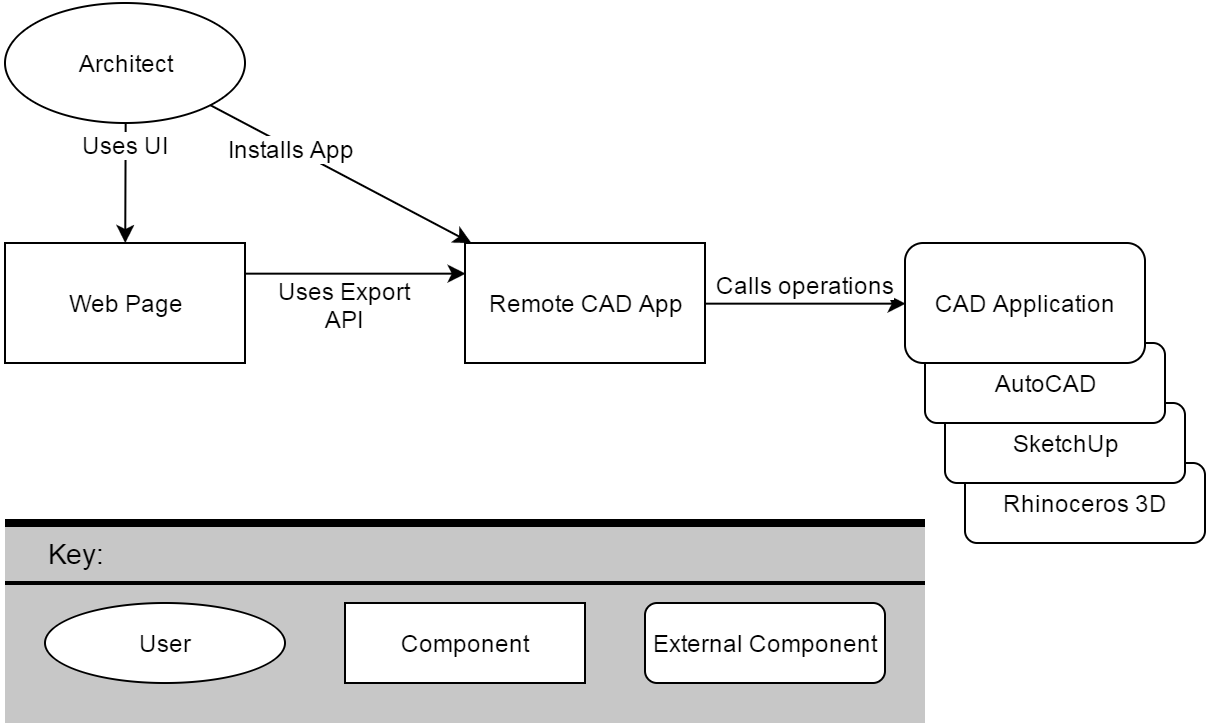

The diagram above was exported from draw.io. Its source (the exported page's mxGraphModel, read from the mxfile embedded in the PNG):
<mxGraphModel dx="1188" dy="693" grid="1" gridSize="10" guides="1" tooltips="1" connect="1" arrows="1" fold="1" page="1" pageScale="1" pageWidth="826" pageHeight="1169" background="#ffffff" math="0" shadow="0">
  <root>
    <mxCell id="0" />
    <mxCell id="1" parent="0" />
    <mxCell id="24" value="" style="whiteSpace=wrap;html=1;rounded=0;shadow=0;comic=0;strokeColor=none;fillColor=#C7C7C7;" vertex="1" parent="1">
      <mxGeometry x="150" y="380" width="460" height="100" as="geometry" />
    </mxCell>
    <mxCell id="8" value="Rhinoceros 3D" style="whiteSpace=wrap;html=1;rounded=1;" parent="1" vertex="1">
      <mxGeometry x="630" y="350" width="120" height="40" as="geometry" />
    </mxCell>
    <mxCell id="7" value="SketchUp" style="whiteSpace=wrap;html=1;rounded=1;" parent="1" vertex="1">
      <mxGeometry x="620" y="320" width="120" height="40" as="geometry" />
    </mxCell>
    <mxCell id="3" value="Web Page" style="whiteSpace=wrap;html=1;" parent="1" vertex="1">
      <mxGeometry x="150" y="240" width="120" height="60" as="geometry" />
    </mxCell>
    <mxCell id="4" value="Remote CAD App" style="whiteSpace=wrap;html=1;" parent="1" vertex="1">
      <mxGeometry x="380" y="240" width="120" height="60" as="geometry" />
    </mxCell>
    <mxCell id="6" value="AutoCAD" style="whiteSpace=wrap;html=1;rounded=1;" parent="1" vertex="1">
      <mxGeometry x="610" y="290" width="120" height="40" as="geometry" />
    </mxCell>
    <mxCell id="5" value="CAD Application" style="whiteSpace=wrap;html=1;perimeterSpacing=0;rounded=1;" parent="1" vertex="1">
      <mxGeometry x="600" y="240" width="120" height="60" as="geometry" />
    </mxCell>
    <mxCell id="9" value="" style="endArrow=classic;html=1;exitX=1;exitY=0.5;entryX=0;entryY=0.5;" parent="1" source="4" target="5" edge="1">
      <mxGeometry width="50" height="50" relative="1" as="geometry">
        <mxPoint x="200" y="160" as="sourcePoint" />
        <mxPoint x="250" y="110" as="targetPoint" />
      </mxGeometry>
    </mxCell>
    <mxCell id="10" value="Calls operations" style="text;html=1;resizable=0;points=[];align=center;verticalAlign=middle;labelBackgroundColor=#ffffff;" parent="9" vertex="1" connectable="0">
      <mxGeometry x="-0.1846" y="-3" relative="1" as="geometry">
        <mxPoint x="9" y="-13" as="offset" />
      </mxGeometry>
    </mxCell>
    <mxCell id="11" value="" style="endArrow=classic;html=1;exitX=1;exitY=0.25;entryX=0;entryY=0.25;" parent="1" source="3" target="4" edge="1">
      <mxGeometry width="50" height="50" relative="1" as="geometry">
        <mxPoint x="100" y="150" as="sourcePoint" />
        <mxPoint x="150" y="100" as="targetPoint" />
      </mxGeometry>
    </mxCell>
    <mxCell id="15" value="Uses Export&lt;div&gt;API&lt;/div&gt;" style="text;html=1;resizable=0;points=[];align=center;verticalAlign=middle;labelBackgroundColor=#ffffff;" parent="11" vertex="1" connectable="0">
      <mxGeometry x="-0.2808" y="1" relative="1" as="geometry">
        <mxPoint x="10" y="16" as="offset" />
      </mxGeometry>
    </mxCell>
    <mxCell id="16" value="Architect" style="ellipse;whiteSpace=wrap;html=1;" parent="1" vertex="1">
      <mxGeometry x="150" y="120" width="120" height="60" as="geometry" />
    </mxCell>
    <mxCell id="17" value="" style="endArrow=classic;html=1;exitX=0.5;exitY=1;" parent="1" source="16" target="3" edge="1">
      <mxGeometry width="50" height="50" relative="1" as="geometry">
        <mxPoint x="70" y="60" as="sourcePoint" />
        <mxPoint x="120" y="10" as="targetPoint" />
      </mxGeometry>
    </mxCell>
    <mxCell id="18" value="Uses UI" style="text;html=1;resizable=0;points=[];align=center;verticalAlign=middle;labelBackgroundColor=#ffffff;" parent="17" vertex="1" connectable="0">
      <mxGeometry x="0.1418" y="-2" relative="1" as="geometry">
        <mxPoint x="2" y="-24" as="offset" />
      </mxGeometry>
    </mxCell>
    <mxCell id="19" value="" style="endArrow=classic;html=1;exitX=1;exitY=1;" parent="1" source="16" target="4" edge="1">
      <mxGeometry width="50" height="50" relative="1" as="geometry">
        <mxPoint x="70" y="60" as="sourcePoint" />
        <mxPoint x="120" y="10" as="targetPoint" />
      </mxGeometry>
    </mxCell>
    <mxCell id="20" value="Installs App" style="text;html=1;resizable=0;points=[];align=center;verticalAlign=middle;labelBackgroundColor=#ffffff;" parent="19" vertex="1" connectable="0">
      <mxGeometry x="-0.3753" relative="1" as="geometry">
        <mxPoint as="offset" />
      </mxGeometry>
    </mxCell>
    <mxCell id="21" value="User" style="ellipse;whiteSpace=wrap;html=1;" vertex="1" parent="1">
      <mxGeometry x="170" y="420" width="120" height="40" as="geometry" />
    </mxCell>
    <mxCell id="22" value="Component" style="whiteSpace=wrap;html=1;" vertex="1" parent="1">
      <mxGeometry x="320" y="420" width="120" height="40" as="geometry" />
    </mxCell>
    <mxCell id="23" value="External Component" style="whiteSpace=wrap;html=1;perimeterSpacing=0;rounded=1;" vertex="1" parent="1">
      <mxGeometry x="470" y="420" width="120" height="40" as="geometry" />
    </mxCell>
    <mxCell id="25" value="Key:" style="text;html=1;strokeColor=none;fillColor=none;align=left;verticalAlign=middle;whiteSpace=wrap;rounded=0;shadow=0;comic=0;fontSize=14;" vertex="1" parent="1">
      <mxGeometry x="170" y="385" width="40" height="20" as="geometry" />
    </mxCell>
    <mxCell id="26" value="" style="line;strokeWidth=4;html=1;perimeter=backbonePerimeter;points=[];outlineConnect=0;rounded=0;shadow=0;comic=0;fillColor=#C7C7C7;fontSize=13;align=left;" vertex="1" parent="1">
      <mxGeometry x="150" y="375" width="460" height="10" as="geometry" />
    </mxCell>
    <mxCell id="30" value="" style="line;strokeWidth=2;html=1;rounded=0;shadow=0;comic=0;fillColor=#C7C7C7;fontSize=14;align=left;" vertex="1" parent="1">
      <mxGeometry x="150" y="405" width="460" height="10" as="geometry" />
    </mxCell>
  </root>
</mxGraphModel>